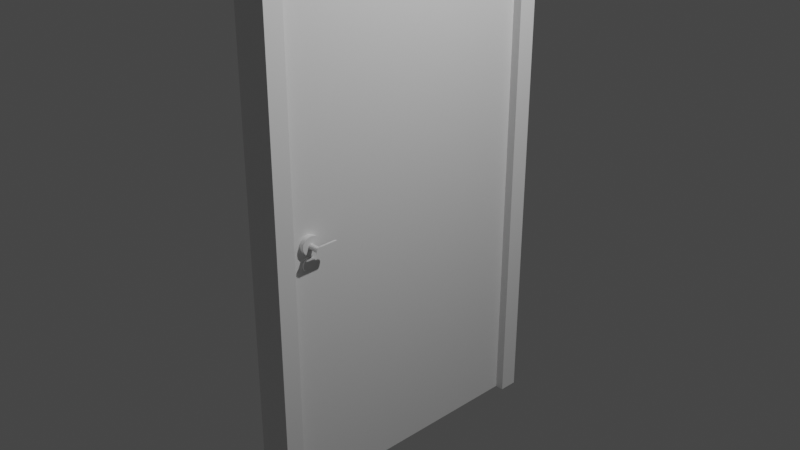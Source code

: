 # Source: door.blend  (saved by Blender 2.82.7; exported with 4.5.12 LTS)
import bpy
from mathutils import Matrix  # noqa: F401  (used for matrix-valued properties, if any)

bpy.ops.wm.read_factory_settings(use_empty=True)
scene = bpy.context.scene
scene.name = 'Scene'

# ---- collections
col_collection = bpy.data.collections.new('Collection'); scene.collection.children.link(col_collection)

# ---- materials (node trees are filled in below, after node groups)
mat_material = bpy.data.materials.new('Material')
mat_material.alpha_threshold = 0.0
mat_material.use_transparent_shadow = False
mat_material.line_color = (0.0, 0.0, 0.0, 1.0)

# ---- material node trees
mat_material.use_nodes = True; mat_material.node_tree.nodes.clear()
_N = mat_material.node_tree.nodes; _L = mat_material.node_tree.links
n0 = _N.new('ShaderNodeOutputMaterial'); n0.name = 'Material Output'; n0.location = (300, 300)
n1 = _N.new('ShaderNodeBsdfPrincipled'); n1.name = 'Principled BSDF'; n1.location = (10, 300)
n1.distribution = 'GGX'
n1.subsurface_method = 'BURLEY'
n1.inputs[2].default_value = 0.4
n1.inputs[3].default_value = 1.45
n1.inputs[27].default_value = (0.0, 0.0, 0.0, 1.0)
n1.inputs[28].default_value = 1.0
_L.new(n1.outputs[0], n0.inputs[0])
n0.is_active_output = True

# ---- world
world_world = bpy.data.worlds.new('World'); scene.world = world_world
world_world.use_nodes = True; world_world.node_tree.nodes.clear()
_N = world_world.node_tree.nodes; _L = world_world.node_tree.links
n0 = _N.new('ShaderNodeOutputWorld'); n0.name = 'World Output'; n0.location = (300, 300)
n1 = _N.new('ShaderNodeBackground'); n1.name = 'Background'; n1.location = (10, 300)
n1.inputs[0].default_value = (0.05088, 0.05088, 0.05088, 1.0)
_L.new(n1.outputs[0], n0.inputs[0])
n0.is_active_output = True
world_world.color = (0.05088, 0.05088, 0.05088)
world_world.use_sun_shadow = False
world_world.sun_shadow_jitter_overblur = 0.0

# ---- cameras
cam_camera = bpy.data.cameras.new('Camera')
cam_camera.clip_end = 100.0
cam_camera.ortho_scale = 7.314

# ---- lights
light_light = bpy.data.lights.new('Light', 'POINT')
light_light.transmission_factor = 0.0
light_light.energy = 1000.0
light_light.shadow_soft_size = 0.1
light_light.shadow_maximum_resolution = 0.006
light_light.use_absolute_resolution = True

# ---- meshes
me_cube = bpy.data.meshes.new('Cube')
me_cube.from_pydata([(3.0, 5.96e-08, 1.0), (3.0, 5.96e-08, -1.0), (3.0, -2.0, 1.0), (3.0, -2.0, -1.0), (1.0, 5.96e-08, 1.0), (1.0, 5.96e-08, -1.0), (1.0, -2.0, 1.0), (1.0, -2.0, -1.0), (0.5451, -1.773, 0.0737), (3.545, -1.773, 0.0737), (0.5451, -1.775, 0.06648), (3.545, -1.775, 0.06648), (0.5451, -1.778, 0.05953), (3.545, -1.778, 0.05953), (0.5451, -1.785, 0.05313), (3.545, -1.785, 0.05313), (0.5451, -1.793, 0.04751), (3.545, -1.793, 0.04751), (0.5451, -1.803, 0.04291), (3.545, -1.803, 0.04291), (0.5451, -1.815, 0.03948), (3.545, -1.815, 0.03948), (0.5451, -1.827, 0.03738), (3.545, -1.827, 0.03738), (0.5451, -1.84, 0.03667), (3.545, -1.84, 0.03667), (0.5451, -1.853, 0.03738), (3.545, -1.853, 0.03738), (0.5451, -1.866, 0.03948), (3.545, -1.866, 0.03948), (0.5451, -1.877, 0.04291), (3.545, -1.877, 0.04291), (0.5451, -1.887, 0.04751), (3.545, -1.887, 0.04751), (0.5451, -1.895, 0.05313), (3.545, -1.895, 0.05313), (0.5451, -1.902, 0.05953), (3.545, -1.902, 0.05953), (0.5451, -1.905, 0.06648), (3.545, -1.905, 0.06648), (0.5451, -1.907, 0.0737), (3.545, -1.907, 0.0737), (0.5451, -1.905, 0.08093), (3.545, -1.905, 0.08093), (0.5451, -1.902, 0.08788), (3.545, -1.902, 0.08788), (0.5451, -1.895, 0.09428), (3.545, -1.895, 0.09428), (0.5451, -1.887, 0.09989), (3.545, -1.887, 0.09989), (0.5451, -1.877, 0.1045), (3.545, -1.877, 0.1045), (0.5451, -1.866, 0.1079), (3.545, -1.866, 0.1079), (0.5451, -1.853, 0.11), (3.545, -1.853, 0.11), (0.5451, -1.84, 0.1107), (3.545, -1.84, 0.1107), (0.5451, -1.827, 0.11), (3.545, -1.827, 0.11), (0.5451, -1.815, 0.1079), (3.545, -1.815, 0.1079), (0.5451, -1.803, 0.1045), (3.545, -1.803, 0.1045), (0.5451, -1.793, 0.09989), (3.545, -1.793, 0.09989), (0.5451, -1.785, 0.09428), (3.545, -1.785, 0.09428), (0.5451, -1.778, 0.08788), (3.545, -1.778, 0.08788), (0.5451, -1.775, 0.08093), (3.545, -1.775, 0.08093), (0.9412, -1.791, -0.006311), (3.149, -1.791, -0.006311), (0.9412, -1.792, -0.01163), (3.149, -1.792, -0.01163), (0.9412, -1.795, -0.01674), (3.149, -1.795, -0.01674), (0.9412, -1.799, -0.02145), (3.149, -1.799, -0.02145), (0.9412, -1.805, -0.02558), (3.149, -1.805, -0.02558), (0.9412, -1.813, -0.02897), (3.149, -1.813, -0.02897), (0.9412, -1.821, -0.03149), (3.149, -1.821, -0.03149), (0.9412, -1.83, -0.03304), (3.149, -1.83, -0.03304), (0.9412, -1.84, -0.03357), (3.149, -1.84, -0.03357), (0.9412, -1.85, -0.03304), (3.149, -1.85, -0.03304), (0.9412, -1.859, -0.03149), (3.149, -1.859, -0.03149), (0.9412, -1.867, -0.02897), (3.149, -1.867, -0.02897), (0.9412, -1.875, -0.02558), (3.149, -1.875, -0.02558), (0.9412, -1.881, -0.02145), (3.149, -1.881, -0.02145), (0.9412, -1.885, -0.01674), (3.149, -1.885, -0.01674), (0.9412, -1.888, -0.01163), (3.149, -1.888, -0.01163), (0.9412, -1.889, -0.006311), (3.149, -1.889, -0.006311), (0.9412, -1.888, -0.0009932), (3.149, -1.888, -0.0009932), (0.9412, -1.885, 0.00412), (3.149, -1.885, 0.00412), (0.9412, -1.881, 0.008832), (3.149, -1.881, 0.008832), (0.9412, -1.875, 0.01296), (3.149, -1.875, 0.01296), (0.9412, -1.867, 0.01635), (3.149, -1.867, 0.01635), (0.9412, -1.859, 0.01887), (3.149, -1.859, 0.01887), (0.9412, -1.85, 0.02042), (3.149, -1.85, 0.02042), (0.9412, -1.84, 0.02095), (3.149, -1.84, 0.02095), (0.9412, -1.83, 0.02042), (3.149, -1.83, 0.02042), (0.9412, -1.821, 0.01887), (3.149, -1.821, 0.01887), (0.9412, -1.813, 0.01635), (3.149, -1.813, 0.01635), (0.9412, -1.805, 0.01296), (3.149, -1.805, 0.01296), (0.9412, -1.799, 0.008832), (3.149, -1.799, 0.008832), (0.9412, -1.795, 0.00412), (3.149, -1.795, 0.00412), (0.9412, -1.792, -0.0009933), (3.149, -1.792, -0.0009933), (4.814, -1.818, 0.06637), (4.814, -1.816, 0.07207), (4.815, -1.824, 0.06151), (4.815, -1.832, 0.05824), (4.816, -1.843, 0.05704), (4.816, -1.853, 0.0581), (4.817, -1.862, 0.06126), (4.817, -1.867, 0.06603), (4.816, -1.87, 0.0717), (4.816, -1.868, 0.07739), (4.815, -1.862, 0.08225), (4.815, -1.853, 0.08553), (4.814, -1.843, 0.08673), (4.813, -1.833, 0.08567), (4.813, -1.824, 0.08251), (4.813, -1.818, 0.07773), (4.448, -1.843, 0.06082), (4.448, -1.85, 0.0616), (4.448, -1.861, 0.07595), (4.447, -1.857, 0.07955), (4.446, -1.829, 0.07975), (4.446, -1.825, 0.0762), (4.447, -1.829, 0.06414), (4.447, -1.835, 0.06171), (4.448, -1.861, 0.0675), (4.448, -1.863, 0.07171), (4.446, -1.823, 0.07199), (4.447, -1.824, 0.06775), (4.446, -1.843, 0.08288), (4.446, -1.836, 0.08209), (4.448, -1.857, 0.06395), (4.447, -1.851, 0.08199), (4.807, -1.693, 0.06723), (4.807, -1.691, 0.07292), (4.808, -1.698, 0.06237), (4.809, -1.707, 0.05909), (4.807, -1.699, 0.08337), (4.807, -1.708, 0.08652), (4.807, -1.693, 0.07859), (4.592, -1.699, 0.08335), (4.594, -1.699, 0.06235), (4.592, -1.691, 0.0729), (4.592, -1.693, 0.07857), (4.594, -1.707, 0.05907), (4.593, -1.693, 0.06721), (4.592, -1.708, 0.08651), (3.483, -1.823, 0.0719), (3.483, -1.825, 0.06767), (4.079, -1.825, 0.06772), (4.079, -1.823, 0.07195), (3.484, -1.829, 0.06406), (4.08, -1.829, 0.06411), (3.484, -1.835, 0.06162), (4.08, -1.835, 0.06167), (3.485, -1.843, 0.06073), (4.081, -1.843, 0.06078), (3.485, -1.851, 0.06152), (4.081, -1.85, 0.06157), (3.485, -1.857, 0.06386), (4.081, -1.857, 0.06392), (3.485, -1.861, 0.06741), (4.081, -1.861, 0.06747), (3.485, -1.863, 0.07163), (4.081, -1.863, 0.07168), (3.485, -1.862, 0.07586), (4.081, -1.861, 0.07591), (3.484, -1.857, 0.07947), (4.08, -1.857, 0.07952), (3.484, -1.851, 0.0819), (4.08, -1.851, 0.08196), (3.483, -1.843, 0.0828), (4.079, -1.843, 0.08285), (3.483, -1.836, 0.08201), (4.079, -1.836, 0.08206), (3.483, -1.829, 0.07966), (4.079, -1.829, 0.07971), (3.483, -1.825, 0.07611), (4.079, -1.825, 0.07616), (4.448, -1.85, 0.0616), (4.447, -1.857, 0.07955), (4.446, -1.825, 0.0762), (4.447, -1.835, 0.06171), (4.448, -1.863, 0.07171), (4.447, -1.824, 0.06775), (4.446, -1.836, 0.08209), (4.448, -1.857, 0.06395), (4.447, -1.851, 0.08199), (4.448, -1.843, 0.06082), (4.448, -1.861, 0.07595), (4.446, -1.829, 0.07975), (4.447, -1.829, 0.06414), (4.448, -1.861, 0.0675), (4.446, -1.823, 0.07199), (4.446, -1.843, 0.08288), (-0.8119, -1.817, 0.07594), (-0.8051, -1.815, 0.07027), (-0.8189, -1.823, 0.08072), (-0.8251, -1.832, 0.08389), (-0.8295, -1.842, 0.08497), (-0.8315, -1.852, 0.08379), (-0.8307, -1.861, 0.08054), (-0.8273, -1.866, 0.07569), (-0.8218, -1.868, 0.07001), (-0.815, -1.866, 0.06434), (-0.808, -1.86, 0.05956), (-0.8018, -1.852, 0.05638), (-0.7973, -1.841, 0.0553), (-0.7954, -1.831, 0.05648), (-0.7961, -1.822, 0.05974), (-0.7995, -1.817, 0.06458), (-0.458, -1.842, 0.08171), (-0.4595, -1.85, 0.08083), (-0.4472, -1.86, 0.06637), (-0.442, -1.856, 0.06282), (-0.4332, -1.828, 0.06296), (-0.4357, -1.824, 0.06655), (-0.4501, -1.828, 0.07855), (-0.4547, -1.835, 0.08091), (-0.4564, -1.86, 0.07481), (-0.4523, -1.862, 0.07059), (-0.4399, -1.822, 0.07078), (-0.4449, -1.824, 0.07499), (-0.4341, -1.842, 0.05966), (-0.4326, -1.834, 0.06053), (-0.4589, -1.856, 0.07841), (-0.4374, -1.85, 0.06046), (-0.7727, -1.692, 0.07655), (-0.7659, -1.69, 0.07088), (-0.7797, -1.698, 0.08133), (-0.7859, -1.706, 0.08451), (-0.7569, -1.697, 0.06035), (-0.7562, -1.706, 0.0571), (-0.7603, -1.692, 0.0652), (-0.5427, -1.698, 0.06067), (-0.5654, -1.698, 0.08165), (-0.5516, -1.69, 0.0712), (-0.5461, -1.692, 0.06551), (-0.5716, -1.707, 0.08482), (-0.5584, -1.692, 0.07687), (-0.5419, -1.706, 0.05741), (0.5224, -1.824, 0.07221), (0.5173, -1.825, 0.07642), (-0.07791, -1.824, 0.07554), (-0.07285, -1.823, 0.07132), (0.5121, -1.829, 0.07997), (-0.08314, -1.829, 0.07909), (0.5075, -1.836, 0.08233), (-0.08775, -1.835, 0.08145), (0.5042, -1.844, 0.08313), (-0.09104, -1.843, 0.08225), (0.5027, -1.851, 0.08226), (-0.0925, -1.85, 0.08138), (0.5033, -1.858, 0.07984), (-0.09193, -1.857, 0.07895), (0.5058, -1.862, 0.07624), (-0.08939, -1.861, 0.07536), (0.51, -1.863, 0.07201), (-0.08528, -1.862, 0.07113), (0.515, -1.862, 0.0678), (-0.08023, -1.861, 0.06692), (0.5202, -1.857, 0.06425), (-0.075, -1.857, 0.06336), (0.5248, -1.851, 0.06189), (-0.07039, -1.85, 0.061), (0.5281, -1.843, 0.06109), (-0.0671, -1.842, 0.0602), (0.5296, -1.836, 0.06196), (-0.06563, -1.835, 0.06108), (0.529, -1.829, 0.06438), (-0.06621, -1.828, 0.0635), (0.5265, -1.825, 0.06798), (-0.06875, -1.824, 0.0671), (-0.4595, -1.85, 0.08083), (-0.442, -1.856, 0.06282), (-0.4357, -1.824, 0.06655), (-0.4547, -1.835, 0.08091), (-0.4523, -1.862, 0.07059), (-0.4449, -1.824, 0.07499), (-0.4326, -1.834, 0.06053), (-0.4589, -1.856, 0.07841), (-0.4374, -1.85, 0.06046), (-0.458, -1.842, 0.08171), (-0.4472, -1.86, 0.06637), (-0.4332, -1.828, 0.06296), (-0.4501, -1.828, 0.07855), (-0.4564, -1.86, 0.07481), (-0.4399, -1.822, 0.07078), (-0.4341, -1.842, 0.05966)], [], [(0, 4, 6, 2), (3, 2, 6, 7), (7, 6, 4, 5), (5, 1, 3, 7), (1, 0, 2, 3), (5, 4, 0, 1), (8, 9, 11, 10), (10, 11, 13, 12), (12, 13, 15, 14), (14, 15, 17, 16), (16, 17, 19, 18), (18, 19, 21, 20), (20, 21, 23, 22), (22, 23, 25, 24), (24, 25, 27, 26), (26, 27, 29, 28), (28, 29, 31, 30), (30, 31, 33, 32), (32, 33, 35, 34), (34, 35, 37, 36), (36, 37, 39, 38), (38, 39, 41, 40), (40, 41, 43, 42), (42, 43, 45, 44), (44, 45, 47, 46), (46, 47, 49, 48), (48, 49, 51, 50), (50, 51, 53, 52), (52, 53, 55, 54), (54, 55, 57, 56), (56, 57, 59, 58), (58, 59, 61, 60), (60, 61, 63, 62), (62, 63, 65, 64), (64, 65, 67, 66), (66, 67, 69, 68), (11, 9, 71, 69, 67, 65, 63, 61, 59, 57, 55, 53, 51, 49, 47, 45, 43, 41, 39, 37, 35, 33, 31, 29, 27, 25, 23, 21, 19, 17, 15, 13), (68, 69, 71, 70), (70, 71, 9, 8), (8, 10, 12, 14, 16, 18, 20, 22, 24, 26, 28, 30, 32, 34, 36, 38, 40, 42, 44, 46, 48, 50, 52, 54, 56, 58, 60, 62, 64, 66, 68, 70), (72, 73, 75, 74), (74, 75, 77, 76), (76, 77, 79, 78), (78, 79, 81, 80), (80, 81, 83, 82), (82, 83, 85, 84), (84, 85, 87, 86), (86, 87, 89, 88), (88, 89, 91, 90), (90, 91, 93, 92), (92, 93, 95, 94), (94, 95, 97, 96), (96, 97, 99, 98), (98, 99, 101, 100), (100, 101, 103, 102), (102, 103, 105, 104), (104, 105, 107, 106), (106, 107, 109, 108), (108, 109, 111, 110), (110, 111, 113, 112), (112, 113, 115, 114), (114, 115, 117, 116), (116, 117, 119, 118), (118, 119, 121, 120), (120, 121, 123, 122), (122, 123, 125, 124), (124, 125, 127, 126), (126, 127, 129, 128), (128, 129, 131, 130), (130, 131, 133, 132), (75, 73, 135, 133, 131, 129, 127, 125, 123, 121, 119, 117, 115, 113, 111, 109, 107, 105, 103, 101, 99, 97, 95, 93, 91, 89, 87, 85, 83, 81, 79, 77), (132, 133, 135, 134), (134, 135, 73, 72), (72, 74, 76, 78, 80, 82, 84, 86, 88, 90, 92, 94, 96, 98, 100, 102, 104, 106, 108, 110, 112, 114, 116, 118, 120, 122, 124, 126, 128, 130, 132, 134), (153, 152, 140, 141), (136, 137, 151, 150, 149, 148, 147, 146, 145, 144, 143, 142, 141, 140, 139, 138), (155, 154, 145, 146), (137, 136, 168, 169), (156, 165, 181, 175), (161, 160, 143, 144), (150, 151, 174, 172), (165, 164, 148, 149), (166, 153, 141, 142), (167, 155, 146, 147), (163, 162, 177, 180), (152, 159, 139, 140), (154, 161, 144, 145), (149, 150, 172, 173), (158, 163, 180, 176), (160, 166, 142, 143), (164, 167, 147, 148), (157, 162, 228, 216), (156, 157, 216, 225), (159, 152, 223, 217), (158, 159, 217, 226), (161, 154, 224, 218), (160, 161, 218, 227), (165, 156, 225, 220), (162, 163, 219, 228), (163, 158, 226, 219), (164, 165, 220, 229), (166, 160, 227, 221), (153, 166, 221, 214), (152, 153, 214, 223), (167, 164, 229, 222), (155, 167, 222, 215), (154, 155, 215, 224), (178, 175, 172, 174), (179, 176, 170, 171), (180, 177, 169, 168), (177, 178, 174, 169), (175, 181, 173, 172), (176, 180, 168, 170), (151, 137, 169, 174), (165, 149, 173, 181), (159, 158, 176, 179), (136, 138, 170, 168), (157, 156, 175, 178), (138, 139, 171, 170), (139, 159, 179, 171), (162, 157, 178, 177), (182, 185, 184, 183), (183, 184, 187, 186), (186, 187, 189, 188), (188, 189, 191, 190), (190, 191, 193, 192), (192, 193, 195, 194), (194, 195, 197, 196), (196, 197, 199, 198), (198, 199, 201, 200), (200, 201, 203, 202), (202, 203, 205, 204), (204, 205, 207, 206), (206, 207, 209, 208), (208, 209, 211, 210), (210, 211, 213, 212), (212, 213, 185, 182), (182, 183, 186, 188, 190, 192, 194, 196, 198, 200, 202, 204, 206, 208, 210, 212), (207, 205, 222, 229), (197, 195, 221, 227), (187, 184, 219, 226), (211, 209, 220, 225), (201, 199, 218, 224), (191, 189, 217, 223), (185, 213, 216, 228), (205, 203, 215, 222), (195, 193, 214, 221), (209, 207, 229, 220), (184, 185, 228, 219), (199, 197, 227, 218), (189, 187, 226, 217), (213, 211, 225, 216), (203, 201, 224, 215), (193, 191, 223, 214), (247, 246, 234, 235), (230, 231, 245, 244, 243, 242, 241, 240, 239, 238, 237, 236, 235, 234, 233, 232), (249, 248, 239, 240), (231, 230, 262, 263), (250, 259, 275, 269), (255, 254, 237, 238), (244, 245, 268, 266), (259, 258, 242, 243), (260, 247, 235, 236), (261, 249, 240, 241), (257, 256, 271, 274), (246, 253, 233, 234), (248, 255, 238, 239), (243, 244, 266, 267), (252, 257, 274, 270), (254, 260, 236, 237), (258, 261, 241, 242), (251, 256, 322, 310), (250, 251, 310, 319), (253, 246, 317, 311), (252, 253, 311, 320), (255, 248, 318, 312), (254, 255, 312, 321), (259, 250, 319, 314), (256, 257, 313, 322), (257, 252, 320, 313), (258, 259, 314, 323), (260, 254, 321, 315), (247, 260, 315, 308), (246, 247, 308, 317), (261, 258, 323, 316), (249, 261, 316, 309), (248, 249, 309, 318), (272, 269, 266, 268), (273, 270, 264, 265), (274, 271, 263, 262), (271, 272, 268, 263), (269, 275, 267, 266), (270, 274, 262, 264), (245, 231, 263, 268), (259, 243, 267, 275), (253, 252, 270, 273), (230, 232, 264, 262), (251, 250, 269, 272), (232, 233, 265, 264), (233, 253, 273, 265), (256, 251, 272, 271), (276, 279, 278, 277), (277, 278, 281, 280), (280, 281, 283, 282), (282, 283, 285, 284), (284, 285, 287, 286), (286, 287, 289, 288), (288, 289, 291, 290), (290, 291, 293, 292), (292, 293, 295, 294), (294, 295, 297, 296), (296, 297, 299, 298), (298, 299, 301, 300), (300, 301, 303, 302), (302, 303, 305, 304), (304, 305, 307, 306), (306, 307, 279, 276), (276, 277, 280, 282, 284, 286, 288, 290, 292, 294, 296, 298, 300, 302, 304, 306), (301, 299, 316, 323), (291, 289, 315, 321), (281, 278, 313, 320), (305, 303, 314, 319), (295, 293, 312, 318), (285, 283, 311, 317), (279, 307, 310, 322), (299, 297, 309, 316), (289, 287, 308, 315), (303, 301, 323, 314), (278, 279, 322, 313), (293, 291, 321, 312), (283, 281, 320, 311), (307, 305, 319, 310), (297, 295, 318, 309), (287, 285, 317, 308)])
_uv = me_cube.uv_layers.new(name='UVMap')
_uv.uv.foreach_set('vector', [0.625, 0.5, 0.875, 0.5, 0.875, 0.75, 0.625, 0.75, 0.375, 0.75, 0.625, 0.75, 0.625, 1.0, 0.375, 1.0, 0.375, 0.0, 0.625, 0.0, 0.625, 0.25, 0.375, 0.25, 0.125, 0.5, 0.375, 0.5, 0.375, 0.75, 0.125, 0.75, 0.375, 0.5, 0.625, 0.5, 0.625, 0.75, 0.375, 0.75, 0.375, 0.25, 0.625, 0.25, 0.625, 0.5, 0.375, 0.5, 1.0, 0.5, 1.0, 1.0, 0.9688, 1.0, 0.9688, 0.5, 0.9688, 0.5, 0.9688, 1.0, 0.9375, 1.0, 0.9375, 0.5, 0.9375, 0.5, 0.9375, 1.0, 0.9062, 1.0, 0.9062, 0.5, 0.9062, 0.5, 0.9062, 1.0, 0.875, 1.0, 0.875, 0.5, 0.875, 0.5, 0.875, 1.0, 0.8438, 1.0, 0.8438, 0.5, 0.8438, 0.5, 0.8438, 1.0, 0.8125, 1.0, 0.8125, 0.5, 0.8125, 0.5, 0.8125, 1.0, 0.7812, 1.0, 0.7812, 0.5, 0.7812, 0.5, 0.7812, 1.0, 0.75, 1.0, 0.75, 0.5, 0.75, 0.5, 0.75, 1.0, 0.7188, 1.0, 0.7188, 0.5, 0.7188, 0.5, 0.7188, 1.0, 0.6875, 1.0, 0.6875, 0.5, 0.6875, 0.5, 0.6875, 1.0, 0.6562, 1.0, 0.6562, 0.5, 0.6562, 0.5, 0.6562, 1.0, 0.625, 1.0, 0.625, 0.5, 0.625, 0.5, 0.625, 1.0, 0.5938, 1.0, 0.5938, 0.5, 0.5938, 0.5, 0.5938, 1.0, 0.5625, 1.0, 0.5625, 0.5, 0.5625, 0.5, 0.5625, 1.0, 0.5312, 1.0, 0.5312, 0.5, 0.5312, 0.5, 0.5312, 1.0, 0.5, 1.0, 0.5, 0.5, 0.5, 0.5, 0.5, 1.0, 0.4688, 1.0, 0.4688, 0.5, 0.4688, 0.5, 0.4688, 1.0, 0.4375, 1.0, 0.4375, 0.5, 0.4375, 0.5, 0.4375, 1.0, 0.4062, 1.0, 0.4062, 0.5, 0.4062, 0.5, 0.4062, 1.0, 0.375, 1.0, 0.375, 0.5, 0.375, 0.5, 0.375, 1.0, 0.3438, 1.0, 0.3438, 0.5, 0.3438, 0.5, 0.3438, 1.0, 0.3125, 1.0, 0.3125, 0.5, 0.3125, 0.5, 0.3125, 1.0, 0.2812, 1.0, 0.2812, 0.5, 0.2812, 0.5, 0.2812, 1.0, 0.25, 1.0, 0.25, 0.5, 0.25, 0.5, 0.25, 1.0, 0.2188, 1.0, 0.2188, 0.5, 0.2188, 0.5, 0.2188, 1.0, 0.1875, 1.0, 0.1875, 0.5, 0.1875, 0.5, 0.1875, 1.0, 0.1562, 1.0, 0.1562, 0.5, 0.1562, 0.5, 0.1562, 1.0, 0.125, 1.0, 0.125, 0.5, 0.125, 0.5, 0.125, 1.0, 0.09375, 1.0, 0.09375, 0.5, 0.09375, 0.5, 0.09375, 1.0, 0.0625, 1.0, 0.0625, 0.5, 0.2968, 0.4854, 0.25, 0.49, 0.2032, 0.4854, 0.1582, 0.4717, 0.1167, 0.4496, 0.08029, 0.4197, 0.05045, 0.3833, 0.02827, 0.3418, 0.01461, 0.2968, 0.01, 0.25, 0.01461, 0.2032, 0.02827, 0.1582, 0.05045, 0.1167, 0.08029, 0.08029, 0.1167, 0.05045, 0.1582, 0.02827, 0.2032, 0.01461, 0.25, 0.01, 0.2968, 0.01461, 0.3418, 0.02827, 0.3833, 0.05045, 0.4197, 0.08029, 0.4496, 0.1167, 0.4717, 0.1582, 0.4854, 0.2032, 0.49, 0.25, 0.4854, 0.2968, 0.4717, 0.3418, 0.4496, 0.3833, 0.4197, 0.4197, 0.3833, 0.4496, 0.3418, 0.4717, 0.0625, 0.5, 0.0625, 1.0, 0.03125, 1.0, 0.03125, 0.5, 0.03125, 0.5, 0.03125, 1.0, 0.0, 1.0, 0.0, 0.5, 0.75, 0.49, 0.7968, 0.4854, 0.8418, 0.4717, 0.8833, 0.4496, 0.9197, 0.4197, 0.9496, 0.3833, 0.9717, 0.3418, 0.9854, 0.2968, 0.99, 0.25, 0.9854, 0.2032, 0.9717, 0.1582, 0.9496, 0.1167, 0.9197, 0.08029, 0.8833, 0.05045, 0.8418, 0.02827, 0.7968, 0.01461, 0.75, 0.01, 0.7032, 0.01461, 0.6582, 0.02827, 0.6167, 0.05045, 0.5803, 0.08029, 0.5504, 0.1167, 0.5283, 0.1582, 0.5146, 0.2032, 0.51, 0.25, 0.5146, 0.2968, 0.5283, 0.3418, 0.5504, 0.3833, 0.5803, 0.4197, 0.6167, 0.4496, 0.6582, 0.4717, 0.7032, 0.4854, 1.0, 0.5, 1.0, 1.0, 0.9688, 1.0, 0.9688, 0.5, 0.9688, 0.5, 0.9688, 1.0, 0.9375, 1.0, 0.9375, 0.5, 0.9375, 0.5, 0.9375, 1.0, 0.9062, 1.0, 0.9062, 0.5, 0.9062, 0.5, 0.9062, 1.0, 0.875, 1.0, 0.875, 0.5, 0.875, 0.5, 0.875, 1.0, 0.8438, 1.0, 0.8438, 0.5, 0.8438, 0.5, 0.8438, 1.0, 0.8125, 1.0, 0.8125, 0.5, 0.8125, 0.5, 0.8125, 1.0, 0.7812, 1.0, 0.7812, 0.5, 0.7812, 0.5, 0.7812, 1.0, 0.75, 1.0, 0.75, 0.5, 0.75, 0.5, 0.75, 1.0, 0.7188, 1.0, 0.7188, 0.5, 0.7188, 0.5, 0.7188, 1.0, 0.6875, 1.0, 0.6875, 0.5, 0.6875, 0.5, 0.6875, 1.0, 0.6562, 1.0, 0.6562, 0.5, 0.6562, 0.5, 0.6562, 1.0, 0.625, 1.0, 0.625, 0.5, 0.625, 0.5, 0.625, 1.0, 0.5938, 1.0, 0.5938, 0.5, 0.5938, 0.5, 0.5938, 1.0, 0.5625, 1.0, 0.5625, 0.5, 0.5625, 0.5, 0.5625, 1.0, 0.5312, 1.0, 0.5312, 0.5, 0.5312, 0.5, 0.5312, 1.0, 0.5, 1.0, 0.5, 0.5, 0.5, 0.5, 0.5, 1.0, 0.4688, 1.0, 0.4688, 0.5, 0.4688, 0.5, 0.4688, 1.0, 0.4375, 1.0, 0.4375, 0.5, 0.4375, 0.5, 0.4375, 1.0, 0.4062, 1.0, 0.4062, 0.5, 0.4062, 0.5, 0.4062, 1.0, 0.375, 1.0, 0.375, 0.5, 0.375, 0.5, 0.375, 1.0, 0.3438, 1.0, 0.3438, 0.5, 0.3438, 0.5, 0.3438, 1.0, 0.3125, 1.0, 0.3125, 0.5, 0.3125, 0.5, 0.3125, 1.0, 0.2812, 1.0, 0.2812, 0.5, 0.2812, 0.5, 0.2812, 1.0, 0.25, 1.0, 0.25, 0.5, 0.25, 0.5, 0.25, 1.0, 0.2188, 1.0, 0.2188, 0.5, 0.2188, 0.5, 0.2188, 1.0, 0.1875, 1.0, 0.1875, 0.5, 0.1875, 0.5, 0.1875, 1.0, 0.1562, 1.0, 0.1562, 0.5, 0.1562, 0.5, 0.1562, 1.0, 0.125, 1.0, 0.125, 0.5, 0.125, 0.5, 0.125, 1.0, 0.09375, 1.0, 0.09375, 0.5, 0.09375, 0.5, 0.09375, 1.0, 0.0625, 1.0, 0.0625, 0.5, 0.2968, 0.4854, 0.25, 0.49, 0.2032, 0.4854, 0.1582, 0.4717, 0.1167, 0.4496, 0.08029, 0.4197, 0.05045, 0.3833, 0.02827, 0.3418, 0.01461, 0.2968, 0.01, 0.25, 0.01461, 0.2032, 0.02827, 0.1582, 0.05045, 0.1167, 0.08029, 0.08029, 0.1167, 0.05045, 0.1582, 0.02827, 0.2032, 0.01461, 0.25, 0.01, 0.2968, 0.01461, 0.3418, 0.02827, 0.3833, 0.05045, 0.4197, 0.08029, 0.4496, 0.1167, 0.4717, 0.1582, 0.4854, 0.2032, 0.49, 0.25, 0.4854, 0.2968, 0.4717, 0.3418, 0.4496, 0.3833, 0.4197, 0.4197, 0.3833, 0.4496, 0.3418, 0.4717, 0.0625, 0.5, 0.0625, 1.0, 0.03125, 1.0, 0.03125, 0.5, 0.03125, 0.5, 0.03125, 1.0, 0.0, 1.0, 0.0, 0.5, 0.75, 0.49, 0.7968, 0.4854, 0.8418, 0.4717, 0.8833, 0.4496, 0.9197, 0.4197, 0.9496, 0.3833, 0.9717, 0.3418, 0.9854, 0.2968, 0.99, 0.25, 0.9854, 0.2032, 0.9717, 0.1582, 0.9496, 0.1167, 0.9197, 0.08029, 0.8833, 0.05045, 0.8418, 0.02827, 0.7968, 0.01461, 0.75, 0.01, 0.7032, 0.01461, 0.6582, 0.02827, 0.6167, 0.05045, 0.5803, 0.08029, 0.5504, 0.1167, 0.5283, 0.1582, 0.5146, 0.2032, 0.51, 0.25, 0.5146, 0.2968, 0.5283, 0.3418, 0.5504, 0.3833, 0.5803, 0.4197, 0.6167, 0.4496, 0.6582, 0.4717, 0.7032, 0.4854, 0.6875, 1.0, 0.75, 1.0, 0.75, 1.0, 0.6875, 1.0, 0.3418, 0.4717, 0.25, 0.49, 0.1582, 0.4717, 0.08029, 0.4197, 0.02827, 0.3418, 0.01, 0.25, 0.02827, 0.1582, 0.08029, 0.08029, 0.1582, 0.02827, 0.25, 0.01, 0.3418, 0.02827, 0.4197, 0.08029, 0.4717, 0.1582, 0.49, 0.25, 0.4717, 0.3418, 0.4197, 0.4197, 0.375, 1.0, 0.4375, 1.0, 0.4375, 1.0, 0.375, 1.0, 0.25, 0.49, 0.3418, 0.4717, 0.3418, 0.4717, 0.25, 0.49, 0.125, 1.0, 0.1875, 1.0, 0.1875, 1.0, 0.125, 1.0, 0.5, 1.0, 0.5625, 1.0, 0.5625, 1.0, 0.5, 1.0, 0.08029, 0.4197, 0.1582, 0.4717, 0.1582, 0.4717, 0.08029, 0.4197, 0.1875, 1.0, 0.25, 1.0, 0.25, 1.0, 0.1875, 1.0, 0.625, 1.0, 0.6875, 1.0, 0.6875, 1.0, 0.625, 1.0, 0.3125, 1.0, 0.375, 1.0, 0.375, 1.0, 0.3125, 1.0, 0.9375, 1.0, 1.0, 1.0, 1.0, 1.0, 0.9375, 1.0, 0.75, 1.0, 0.8125, 1.0, 0.8125, 1.0, 0.75, 1.0, 0.4375, 1.0, 0.5, 1.0, 0.5, 1.0, 0.4375, 1.0, 0.02827, 0.3418, 0.08029, 0.4197, 0.08029, 0.4197, 0.02827, 0.3418, 0.875, 1.0, 0.9375, 1.0, 0.9375, 1.0, 0.875, 1.0, 0.5625, 1.0, 0.625, 1.0, 0.625, 1.0, 0.5625, 1.0, 0.25, 1.0, 0.3125, 1.0, 0.3125, 1.0, 0.25, 1.0, 0.0625, 1.0, 0.0, 1.0, 0.0, 1.0, 0.0625, 1.0, 0.125, 1.0, 0.0625, 1.0, 0.0625, 1.0, 0.125, 1.0, 0.8125, 1.0, 0.75, 1.0, 0.75, 1.0, 0.8125, 1.0, 0.875, 1.0, 0.8125, 1.0, 0.8125, 1.0, 0.875, 1.0, 0.5, 1.0, 0.4375, 1.0, 0.4375, 1.0, 0.5, 1.0, 0.5625, 1.0, 0.5, 1.0, 0.5, 1.0, 0.5625, 1.0, 0.1875, 1.0, 0.125, 1.0, 0.125, 1.0, 0.1875, 1.0, 1.0, 1.0, 0.9375, 1.0, 0.9375, 1.0, 1.0, 1.0, 0.9375, 1.0, 0.875, 1.0, 0.875, 1.0, 0.9375, 1.0, 0.25, 1.0, 0.1875, 1.0, 0.1875, 1.0, 0.25, 1.0, 0.625, 1.0, 0.5625, 1.0, 0.5625, 1.0, 0.625, 1.0, 0.6875, 1.0, 0.625, 1.0, 0.625, 1.0, 0.6875, 1.0, 0.75, 1.0, 0.6875, 1.0, 0.6875, 1.0, 0.75, 1.0, 0.3125, 1.0, 0.25, 1.0, 0.25, 1.0, 0.3125, 1.0, 0.375, 1.0, 0.3125, 1.0, 0.3125, 1.0, 0.375, 1.0, 0.4375, 1.0, 0.375, 1.0, 0.375, 1.0, 0.4375, 1.0, 0.0625, 1.0, 0.125, 1.0, 0.125, 1.0, 0.0625, 1.0, 0.8125, 1.0, 0.875, 1.0, 0.875, 1.0, 0.8125, 1.0, 0.9375, 1.0, 1.0, 1.0, 1.0, 1.0, 0.9375, 1.0, 0.0, 1.0, 0.0625, 1.0, 0.0625, 1.0, 0.0, 1.0, 0.125, 1.0, 0.1875, 1.0, 0.1875, 1.0, 0.125, 1.0, 0.875, 1.0, 0.9375, 1.0, 0.9375, 1.0, 0.875, 1.0, 0.1582, 0.4717, 0.25, 0.49, 0.25, 0.49, 0.1582, 0.4717, 0.1875, 1.0, 0.1875, 1.0, 0.1875, 1.0, 0.1875, 1.0, 0.8125, 1.0, 0.875, 1.0, 0.875, 1.0, 0.8125, 1.0, 0.3418, 0.4717, 0.4197, 0.4197, 0.4197, 0.4197, 0.3418, 0.4717, 0.0625, 1.0, 0.125, 1.0, 0.125, 1.0, 0.0625, 1.0, 0.4197, 0.4197, 0.4717, 0.3418, 0.4717, 0.3418, 0.4197, 0.4197, 0.8125, 1.0, 0.8125, 1.0, 0.8125, 1.0, 0.8125, 1.0, 0.0, 1.0, 0.0625, 1.0, 0.0625, 1.0, 0.0, 1.0, 1.0, 0.5, 1.0, 1.0, 0.9375, 1.0, 0.9375, 0.5, 0.9375, 0.5, 0.9375, 1.0, 0.875, 1.0, 0.875, 0.5, 0.875, 0.5, 0.875, 1.0, 0.8125, 1.0, 0.8125, 0.5, 0.8125, 0.5, 0.8125, 1.0, 0.75, 1.0, 0.75, 0.5, 0.75, 0.5, 0.75, 1.0, 0.6875, 1.0, 0.6875, 0.5, 0.6875, 0.5, 0.6875, 1.0, 0.625, 1.0, 0.625, 0.5, 0.625, 0.5, 0.625, 1.0, 0.5625, 1.0, 0.5625, 0.5, 0.5625, 0.5, 0.5625, 1.0, 0.5, 1.0, 0.5, 0.5, 0.5, 0.5, 0.5, 1.0, 0.4375, 1.0, 0.4375, 0.5, 0.4375, 0.5, 0.4375, 1.0, 0.375, 1.0, 0.375, 0.5, 0.375, 0.5, 0.375, 1.0, 0.3125, 1.0, 0.3125, 0.5, 0.3125, 0.5, 0.3125, 1.0, 0.25, 1.0, 0.25, 0.5, 0.25, 0.5, 0.25, 1.0, 0.1875, 1.0, 0.1875, 0.5, 0.1875, 0.5, 0.1875, 1.0, 0.125, 1.0, 0.125, 0.5, 0.125, 0.5, 0.125, 1.0, 0.0625, 1.0, 0.0625, 0.5, 0.0625, 0.5, 0.0625, 1.0, 0.0, 1.0, 0.0, 0.5, 0.75, 0.49, 0.8418, 0.4717, 0.9197, 0.4197, 0.9717, 0.3418, 0.99, 0.25, 0.9717, 0.1582, 0.9197, 0.08029, 0.8418, 0.02827, 0.75, 0.01, 0.6582, 0.02827, 0.5803, 0.08029, 0.5283, 0.1582, 0.51, 0.25, 0.5283, 0.3418, 0.5803, 0.4197, 0.6582, 0.4717, 0.25, 1.0, 0.3125, 1.0, 0.3125, 1.0, 0.25, 1.0, 0.5625, 1.0, 0.625, 1.0, 0.625, 1.0, 0.5625, 1.0, 0.875, 1.0, 0.9375, 1.0, 0.9375, 1.0, 0.875, 1.0, 0.125, 1.0, 0.1875, 1.0, 0.1875, 1.0, 0.125, 1.0, 0.4375, 1.0, 0.5, 1.0, 0.5, 1.0, 0.4375, 1.0, 0.75, 1.0, 0.8125, 1.0, 0.8125, 1.0, 0.75, 1.0, 0.0, 1.0, 0.0625, 1.0, 0.0625, 1.0, 0.0, 1.0, 0.3125, 1.0, 0.375, 1.0, 0.375, 1.0, 0.3125, 1.0, 0.625, 1.0, 0.6875, 1.0, 0.6875, 1.0, 0.625, 1.0, 0.1875, 1.0, 0.25, 1.0, 0.25, 1.0, 0.1875, 1.0, 0.9375, 1.0, 1.0, 1.0, 1.0, 1.0, 0.9375, 1.0, 0.5, 1.0, 0.5625, 1.0, 0.5625, 1.0, 0.5, 1.0, 0.8125, 1.0, 0.875, 1.0, 0.875, 1.0, 0.8125, 1.0, 0.0625, 1.0, 0.125, 1.0, 0.125, 1.0, 0.0625, 1.0, 0.375, 1.0, 0.4375, 1.0, 0.4375, 1.0, 0.375, 1.0, 0.6875, 1.0, 0.75, 1.0, 0.75, 1.0, 0.6875, 1.0, 0.6875, 1.0, 0.75, 1.0, 0.75, 1.0, 0.6875, 1.0, 0.3418, 0.4717, 0.25, 0.49, 0.1582, 0.4717, 0.08029, 0.4197, 0.02827, 0.3418, 0.01, 0.25, 0.02827, 0.1582, 0.08029, 0.08029, 0.1582, 0.02827, 0.25, 0.01, 0.3418, 0.02827, 0.4197, 0.08029, 0.4717, 0.1582, 0.49, 0.25, 0.4717, 0.3418, 0.4197, 0.4197, 0.375, 1.0, 0.4375, 1.0, 0.4375, 1.0, 0.375, 1.0, 0.25, 0.49, 0.3418, 0.4717, 0.3418, 0.4717, 0.25, 0.49, 0.125, 1.0, 0.1875, 1.0, 0.1875, 1.0, 0.125, 1.0, 0.5, 1.0, 0.5625, 1.0, 0.5625, 1.0, 0.5, 1.0, 0.08029, 0.4197, 0.1582, 0.4717, 0.1582, 0.4717, 0.08029, 0.4197, 0.1875, 1.0, 0.25, 1.0, 0.25, 1.0, 0.1875, 1.0, 0.625, 1.0, 0.6875, 1.0, 0.6875, 1.0, 0.625, 1.0, 0.3125, 1.0, 0.375, 1.0, 0.375, 1.0, 0.3125, 1.0, 0.9375, 1.0, 1.0, 1.0, 1.0, 1.0, 0.9375, 1.0, 0.75, 1.0, 0.8125, 1.0, 0.8125, 1.0, 0.75, 1.0, 0.4375, 1.0, 0.5, 1.0, 0.5, 1.0, 0.4375, 1.0, 0.02827, 0.3418, 0.08029, 0.4197, 0.08029, 0.4197, 0.02827, 0.3418, 0.875, 1.0, 0.9375, 1.0, 0.9375, 1.0, 0.875, 1.0, 0.5625, 1.0, 0.625, 1.0, 0.625, 1.0, 0.5625, 1.0, 0.25, 1.0, 0.3125, 1.0, 0.3125, 1.0, 0.25, 1.0, 0.0625, 1.0, 0.0, 1.0, 0.0, 1.0, 0.0625, 1.0, 0.125, 1.0, 0.0625, 1.0, 0.0625, 1.0, 0.125, 1.0, 0.8125, 1.0, 0.75, 1.0, 0.75, 1.0, 0.8125, 1.0, 0.875, 1.0, 0.8125, 1.0, 0.8125, 1.0, 0.875, 1.0, 0.5, 1.0, 0.4375, 1.0, 0.4375, 1.0, 0.5, 1.0, 0.5625, 1.0, 0.5, 1.0, 0.5, 1.0, 0.5625, 1.0, 0.1875, 1.0, 0.125, 1.0, 0.125, 1.0, 0.1875, 1.0, 1.0, 1.0, 0.9375, 1.0, 0.9375, 1.0, 1.0, 1.0, 0.9375, 1.0, 0.875, 1.0, 0.875, 1.0, 0.9375, 1.0, 0.25, 1.0, 0.1875, 1.0, 0.1875, 1.0, 0.25, 1.0, 0.625, 1.0, 0.5625, 1.0, 0.5625, 1.0, 0.625, 1.0, 0.6875, 1.0, 0.625, 1.0, 0.625, 1.0, 0.6875, 1.0, 0.75, 1.0, 0.6875, 1.0, 0.6875, 1.0, 0.75, 1.0, 0.3125, 1.0, 0.25, 1.0, 0.25, 1.0, 0.3125, 1.0, 0.375, 1.0, 0.3125, 1.0, 0.3125, 1.0, 0.375, 1.0, 0.4375, 1.0, 0.375, 1.0, 0.375, 1.0, 0.4375, 1.0, 0.0625, 1.0, 0.125, 1.0, 0.125, 1.0, 0.0625, 1.0, 0.8125, 1.0, 0.875, 1.0, 0.875, 1.0, 0.8125, 1.0, 0.9375, 1.0, 1.0, 1.0, 1.0, 1.0, 0.9375, 1.0, 0.0, 1.0, 0.0625, 1.0, 0.0625, 1.0, 0.0, 1.0, 0.125, 1.0, 0.1875, 1.0, 0.1875, 1.0, 0.125, 1.0, 0.875, 1.0, 0.9375, 1.0, 0.9375, 1.0, 0.875, 1.0, 0.1582, 0.4717, 0.25, 0.49, 0.25, 0.49, 0.1582, 0.4717, 0.1875, 1.0, 0.1875, 1.0, 0.1875, 1.0, 0.1875, 1.0, 0.8125, 1.0, 0.875, 1.0, 0.875, 1.0, 0.8125, 1.0, 0.3418, 0.4717, 0.4197, 0.4197, 0.4197, 0.4197, 0.3418, 0.4717, 0.0625, 1.0, 0.125, 1.0, 0.125, 1.0, 0.0625, 1.0, 0.4197, 0.4197, 0.4717, 0.3418, 0.4717, 0.3418, 0.4197, 0.4197, 0.8125, 1.0, 0.8125, 1.0, 0.8125, 1.0, 0.8125, 1.0, 0.0, 1.0, 0.0625, 1.0, 0.0625, 1.0, 0.0, 1.0, 1.0, 0.5, 1.0, 1.0, 0.9375, 1.0, 0.9375, 0.5, 0.9375, 0.5, 0.9375, 1.0, 0.875, 1.0, 0.875, 0.5, 0.875, 0.5, 0.875, 1.0, 0.8125, 1.0, 0.8125, 0.5, 0.8125, 0.5, 0.8125, 1.0, 0.75, 1.0, 0.75, 0.5, 0.75, 0.5, 0.75, 1.0, 0.6875, 1.0, 0.6875, 0.5, 0.6875, 0.5, 0.6875, 1.0, 0.625, 1.0, 0.625, 0.5, 0.625, 0.5, 0.625, 1.0, 0.5625, 1.0, 0.5625, 0.5, 0.5625, 0.5, 0.5625, 1.0, 0.5, 1.0, 0.5, 0.5, 0.5, 0.5, 0.5, 1.0, 0.4375, 1.0, 0.4375, 0.5, 0.4375, 0.5, 0.4375, 1.0, 0.375, 1.0, 0.375, 0.5, 0.375, 0.5, 0.375, 1.0, 0.3125, 1.0, 0.3125, 0.5, 0.3125, 0.5, 0.3125, 1.0, 0.25, 1.0, 0.25, 0.5, 0.25, 0.5, 0.25, 1.0, 0.1875, 1.0, 0.1875, 0.5, 0.1875, 0.5, 0.1875, 1.0, 0.125, 1.0, 0.125, 0.5, 0.125, 0.5, 0.125, 1.0, 0.0625, 1.0, 0.0625, 0.5, 0.0625, 0.5, 0.0625, 1.0, 0.0, 1.0, 0.0, 0.5, 0.75, 0.49, 0.8418, 0.4717, 0.9197, 0.4197, 0.9717, 0.3418, 0.99, 0.25, 0.9717, 0.1582, 0.9197, 0.08029, 0.8418, 0.02827, 0.75, 0.01, 0.6582, 0.02827, 0.5803, 0.08029, 0.5283, 0.1582, 0.51, 0.25, 0.5283, 0.3418, 0.5803, 0.4197, 0.6582, 0.4717, 0.25, 1.0, 0.3125, 1.0, 0.3125, 1.0, 0.25, 1.0, 0.5625, 1.0, 0.625, 1.0, 0.625, 1.0, 0.5625, 1.0, 0.875, 1.0, 0.9375, 1.0, 0.9375, 1.0, 0.875, 1.0, 0.125, 1.0, 0.1875, 1.0, 0.1875, 1.0, 0.125, 1.0, 0.4375, 1.0, 0.5, 1.0, 0.5, 1.0, 0.4375, 1.0, 0.75, 1.0, 0.8125, 1.0, 0.8125, 1.0, 0.75, 1.0, 0.0, 1.0, 0.0625, 1.0, 0.0625, 1.0, 0.0, 1.0, 0.3125, 1.0, 0.375, 1.0, 0.375, 1.0, 0.3125, 1.0, 0.625, 1.0, 0.6875, 1.0, 0.6875, 1.0, 0.625, 1.0, 0.1875, 1.0, 0.25, 1.0, 0.25, 1.0, 0.1875, 1.0, 0.9375, 1.0, 1.0, 1.0, 1.0, 1.0, 0.9375, 1.0, 0.5, 1.0, 0.5625, 1.0, 0.5625, 1.0, 0.5, 1.0, 0.8125, 1.0, 0.875, 1.0, 0.875, 1.0, 0.8125, 1.0, 0.0625, 1.0, 0.125, 1.0, 0.125, 1.0, 0.0625, 1.0, 0.375, 1.0, 0.4375, 1.0, 0.4375, 1.0, 0.375, 1.0, 0.6875, 1.0, 0.75, 1.0, 0.75, 1.0, 0.6875, 1.0])
me_cube.materials.append(mat_material)
me_cube.use_remesh_preserve_volume = False
me_cube.use_remesh_preserve_attributes = False
me_cube.use_mirror_vertex_groups = False
me_cube.update()
me_cube_002 = bpy.data.meshes.new('Cube.002')
me_cube_002.from_pydata([(2.515, -0.1083, 1.0), (2.515, -0.1083, -1.0), (2.515, -1.873, 1.0), (2.515, -1.873, -1.0), (1.515, -0.1083, 1.0), (1.515, -0.1083, -1.0), (1.515, -1.873, 1.0), (1.515, -1.873, -1.0), (3.0, 5.96e-08, 1.0), (3.0, 5.96e-08, -1.0), (3.0, -2.0, 1.0), (3.0, -2.0, -1.0), (1.0, 5.96e-08, 1.0), (1.0, 5.96e-08, -1.0), (1.0, -2.0, 1.0), (1.0, -2.0, -1.0), (2.046, -1.046, 1.0), (2.515, -0.4854, -1.0), (1.515, -1.485, -1.0), (2.515, -1.515, 1.0), (2.515, -1.873, 1.077), (1.515, -1.873, 1.077), (2.515, -1.515, 1.077), (1.515, -0.5146, 1.077), (1.515, -0.1083, 1.077), (2.515, -0.1083, 1.077), (3.0, -2.0, 1.077), (1.0, -2.0, 1.077), (3.0, 5.96e-08, 1.077), (1.0, 5.96e-08, 1.077), (1.0, 32.02, 1.0), (3.0, 32.02, 1.0), (3.0, 32.02, 1.077), (1.0, 32.02, 1.077), (1.0, 29.94, 1.0), (3.0, 29.94, 1.0), (3.0, 29.94, 1.077), (1.0, 29.94, 1.077), (1.0, 32.02, -0.9999), (3.0, 32.02, -0.9999), (1.0, 29.94, -0.9999), (3.0, 29.94, -0.9999)], [(2, 16)], [(0, 2, 20, 25), (3, 7, 6, 2), (7, 5, 4, 6), (5, 18, 7, 3, 17, 1), (1, 17, 3, 2, 19, 0), (5, 1, 0, 4), (14, 10, 26, 27), (11, 10, 14, 15), (15, 14, 12, 13), (13, 9, 11, 3, 1, 5), (9, 8, 10, 11), (13, 12, 8, 9), (7, 18, 5), (19, 2, 20, 22), (7, 3, 11, 15, 13, 5), (34, 30, 38, 40), (25, 22, 20, 21, 23, 24), (28, 29, 27, 21, 24, 25), (24, 23, 21), (20, 21, 27, 26, 28, 25), (0, 19, 22, 25), (12, 14, 27, 29), (10, 8, 28, 26), (31, 30, 33, 32), (37, 36, 32, 33), (34, 37, 33, 30), (36, 35, 31, 32), (28, 8, 35, 36), (12, 29, 37, 34), (29, 28, 36, 37), (8, 12, 34, 35), (41, 40, 38, 39), (35, 34, 40, 41), (30, 31, 39, 38), (31, 35, 41, 39)])
_uv = me_cube_002.uv_layers.new(name='UVMap')
_uv.uv.foreach_set('vector', [0.0, 0.0, 0.0, 0.0, 0.0, 0.0, 0.0, 0.0, 0.375, 0.75, 0.375, 1.0, 0.625, 1.0, 0.625, 0.75, 0.375, 0.0, 0.375, 0.25, 0.625, 0.25, 0.625, 0.0, 0.125, 0.5, 0.125, 0.6951, 0.125, 0.75, 0.375, 0.75, 0.375, 0.5534, 0.375, 0.5, 0.375, 0.5, 0.375, 0.5534, 0.375, 0.75, 0.625, 0.75, 0.625, 0.6992, 0.625, 0.5, 0.375, 0.25, 0.375, 0.5, 0.625, 0.5, 0.625, 0.25, 0.625, 1.0, 0.625, 0.75, 0.625, 0.75, 0.625, 1.0, 0.375, 0.75, 0.625, 0.75, 0.625, 1.0, 0.375, 1.0, 0.375, 0.0, 0.625, 0.0, 0.625, 0.25, 0.375, 0.25, 0.125, 0.5, 0.375, 0.5, 0.375, 0.75, 0.3143, 0.7341, 0.3143, 0.5135, 0.1893, 0.5135, 0.375, 0.5, 0.625, 0.5, 0.625, 0.75, 0.375, 0.75, 0.375, 0.25, 0.625, 0.25, 0.625, 0.5, 0.375, 0.5, 0.375, 0.0, 0.375, 0.0549, 0.375, 0.25, 0.625, 0.6992, 0.625, 0.75, 0.625, 0.75, 0.625, 0.6992, 0.1893, 0.7341, 0.3143, 0.7341, 0.375, 0.75, 0.125, 0.75, 0.125, 0.5, 0.1893, 0.5135, 0.625, 0.25, 0.625, 0.25, 0.625, 0.25, 0.625, 0.25, 0.625, 0.5, 0.625, 0.6992, 0.625, 0.75, 0.875, 0.75, 0.875, 0.5576, 0.875, 0.5, 0.625, 0.5, 0.875, 0.5, 0.875, 0.75, 0.8107, 0.7341, 0.8107, 0.5135, 0.6857, 0.5135, 0.625, 0.25, 0.625, 0.1924, 0.625, 0.0, 0.6857, 0.7341, 0.8107, 0.7341, 0.875, 0.75, 0.625, 0.75, 0.625, 0.5, 0.6857, 0.5135, 0.625, 0.5, 0.625, 0.6992, 0.625, 0.6992, 0.625, 0.5, 0.625, 0.25, 0.625, 0.0, 0.625, 0.0, 0.625, 0.25, 0.625, 0.75, 0.625, 0.5, 0.625, 0.5, 0.625, 0.75, 0.625, 0.5, 0.625, 0.25, 0.625, 0.25, 0.625, 0.5, 0.875, 0.5, 0.625, 0.5, 0.625, 0.5, 0.875, 0.5, 0.625, 0.25, 0.625, 0.25, 0.625, 0.25, 0.625, 0.25, 0.625, 0.5, 0.625, 0.5, 0.625, 0.5, 0.625, 0.5, 0.625, 0.5, 0.625, 0.5, 0.625, 0.5, 0.625, 0.5, 0.625, 0.25, 0.625, 0.25, 0.625, 0.25, 0.625, 0.25, 0.875, 0.5, 0.625, 0.5, 0.625, 0.5, 0.875, 0.5, 0.625, 0.5, 0.625, 0.25, 0.625, 0.25, 0.625, 0.5, 0.625, 0.5, 0.625, 0.25, 0.625, 0.25, 0.625, 0.5, 0.625, 0.5, 0.625, 0.25, 0.625, 0.25, 0.625, 0.5, 0.625, 0.25, 0.625, 0.5, 0.625, 0.5, 0.625, 0.25, 0.625, 0.5, 0.625, 0.5, 0.625, 0.5, 0.625, 0.5])
me_cube_002.materials.append(mat_material)
me_cube_002.use_remesh_preserve_volume = False
me_cube_002.use_remesh_preserve_attributes = False
me_cube_002.use_mirror_vertex_groups = False
me_cube_002.update()

# ---- objects
ob_door = bpy.data.objects.new('Door', me_cube)
ob_light = bpy.data.objects.new('Light', light_light)
ob_camera = bpy.data.objects.new('Camera', cam_camera)
ob_doorframe = bpy.data.objects.new('DoorFrame', me_cube_002)

# ---- transforms, parenting, visibility, modifiers, constraints
ob_door.location = (-0.2, 1.5, 0.0)
ob_door.scale = (0.1, 1.5, 2.7)
ob_door.lock_rotations_4d = False
ob_door.empty_display_type = 'ARROWS'
ob_door.lineart.crease_threshold = 0.0
ob_light.location = (4.076, 1.005, 5.904)
ob_light.rotation_euler = (0.6503, 0.05522, 1.866)
ob_light.lock_rotations_4d = False
ob_light.empty_display_type = 'ARROWS'
ob_light.color = (0.0, 0.0, 0.0, 0.0)
ob_light.lineart.crease_threshold = 0.0
ob_camera.location = (7.359, -6.926, 4.958)
ob_camera.rotation_euler = (1.109, 0.0, 0.8149)
ob_camera.lock_rotations_4d = False
ob_camera.empty_display_type = 'ARROWS'
ob_camera.color = (0.0, 0.0, 0.0, 0.0)
ob_camera.display_type = 'WIRE'
ob_camera.lineart.crease_threshold = 0.0
ob_doorframe.location = (-0.4029, -1.494, 0.0)
ob_doorframe.scale = (0.2, 0.1, 2.7)
ob_doorframe.lock_rotations_4d = False
ob_doorframe.empty_display_type = 'ARROWS'
ob_doorframe.lineart.crease_threshold = 0.0

# ---- collection membership
col_collection.objects.link(ob_door)
col_collection.objects.link(ob_light)
col_collection.objects.link(ob_camera)
col_collection.objects.link(ob_doorframe)

# ---- scene / render settings (as saved in the file)
scene.camera = ob_camera
scene.frame_start = 1; scene.frame_end = 250; scene.frame_set(1)
scene.render.engine = 'BLENDER_EEVEE_NEXT'
scene.cycles.use_denoising = False
scene.cycles.samples = 128
scene.cycles.sampling_pattern = 'TABULATED_SOBOL'
scene.cycles.use_adaptive_sampling = False
scene.cycles.use_light_tree = False
scene.view_settings.view_transform = 'Filmic'
bpy.context.view_layer.update()
